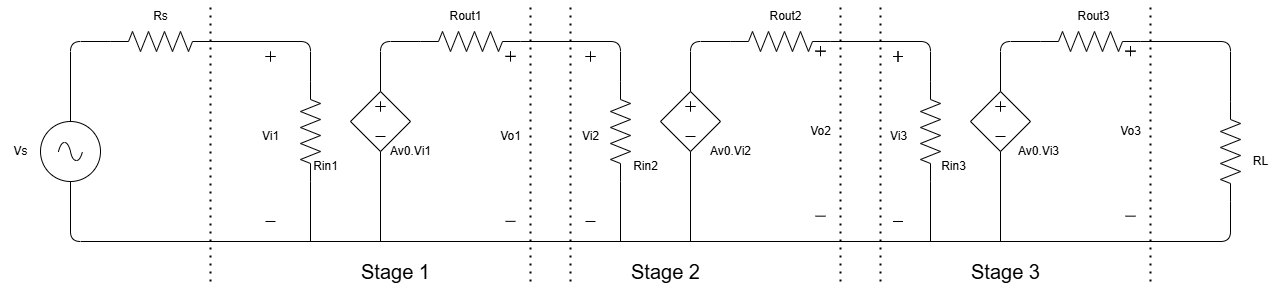

The diagram above was exported from draw.io. Its source (the exported page's mxGraphModel, read from the mxfile embedded in the PNG):
<mxGraphModel dx="1386" dy="779" grid="1" gridSize="10" guides="1" tooltips="1" connect="1" arrows="1" fold="1" page="1" pageScale="1" pageWidth="850" pageHeight="1100" math="0" shadow="0">
  <root>
    <mxCell id="0" />
    <mxCell id="1" parent="0" />
    <mxCell id="2" value="" style="pointerEvents=1;verticalLabelPosition=bottom;shadow=0;dashed=0;align=center;html=1;verticalAlign=top;shape=mxgraph.electrical.resistors.resistor_2;" vertex="1" parent="1">
      <mxGeometry x="200" y="230" width="100" height="20" as="geometry" />
    </mxCell>
    <mxCell id="3" value="" style="pointerEvents=1;verticalLabelPosition=bottom;shadow=0;dashed=0;align=center;html=1;verticalAlign=top;shape=mxgraph.electrical.signal_sources.source;aspect=fixed;points=[[0.5,0,0],[1,0.5,0],[0.5,1,0],[0,0.5,0]];elSignalType=ac;" vertex="1" parent="1">
      <mxGeometry x="130" y="320" width="60" height="60" as="geometry" />
    </mxCell>
    <mxCell id="5" value="" style="endArrow=none;html=1;exitX=0;exitY=0.5;exitDx=0;exitDy=0;exitPerimeter=0;entryX=0;entryY=0.5;entryDx=0;entryDy=0;entryPerimeter=0;" edge="1" parent="1" source="37" target="8">
      <mxGeometry width="50" height="50" relative="1" as="geometry">
        <mxPoint x="1280" y="220" as="sourcePoint" />
        <mxPoint x="1330" y="170" as="targetPoint" />
        <Array as="points">
          <mxPoint x="1320" y="240" />
        </Array>
      </mxGeometry>
    </mxCell>
    <mxCell id="6" value="" style="endArrow=none;html=1;exitX=0.5;exitY=0;exitDx=0;exitDy=0;exitPerimeter=0;entryX=0;entryY=0.5;entryDx=0;entryDy=0;entryPerimeter=0;" edge="1" parent="1" source="3" target="2">
      <mxGeometry width="50" height="50" relative="1" as="geometry">
        <mxPoint x="70" y="220" as="sourcePoint" />
        <mxPoint x="120" y="170" as="targetPoint" />
        <Array as="points">
          <mxPoint x="160" y="240" />
        </Array>
      </mxGeometry>
    </mxCell>
    <mxCell id="7" value="Vs" style="text;html=1;align=center;verticalAlign=middle;resizable=0;points=[];autosize=1;strokeColor=none;fillColor=none;" vertex="1" parent="1">
      <mxGeometry x="90" y="335" width="40" height="30" as="geometry" />
    </mxCell>
    <mxCell id="8" value="" style="pointerEvents=1;verticalLabelPosition=bottom;shadow=0;dashed=0;align=center;html=1;verticalAlign=top;shape=mxgraph.electrical.resistors.resistor_2;direction=south;" vertex="1" parent="1">
      <mxGeometry x="1310" y="300" width="20" height="100" as="geometry" />
    </mxCell>
    <mxCell id="9" value="" style="pointerEvents=1;verticalLabelPosition=bottom;shadow=0;dashed=0;align=center;html=1;verticalAlign=top;shape=mxgraph.electrical.resistors.resistor_2;direction=south;" vertex="1" parent="1">
      <mxGeometry x="390" y="280" width="20" height="100" as="geometry" />
    </mxCell>
    <mxCell id="15" value="" style="group" vertex="1" connectable="0" parent="1">
      <mxGeometry x="440" y="290" width="60" height="60" as="geometry" />
    </mxCell>
    <mxCell id="10" value="" style="pointerEvents=1;verticalLabelPosition=bottom;shadow=0;dashed=0;align=center;html=1;verticalAlign=top;shape=mxgraph.electrical.signal_sources.source;aspect=fixed;points=[[0.5,0,0],[1,0.5,0],[0.5,1,0],[0,0.5,0]];elSignalType=none;elSourceType=dependent;" vertex="1" parent="15">
      <mxGeometry width="60" height="60" as="geometry" />
    </mxCell>
    <mxCell id="12" value="" style="shape=cross;whiteSpace=wrap;html=1;size=0;" vertex="1" parent="15">
      <mxGeometry x="25" y="10" width="10" height="10" as="geometry" />
    </mxCell>
    <mxCell id="14" value="" style="endArrow=none;html=1;" edge="1" parent="15">
      <mxGeometry width="50" height="50" relative="1" as="geometry">
        <mxPoint x="25" y="45" as="sourcePoint" />
        <mxPoint x="35" y="45" as="targetPoint" />
      </mxGeometry>
    </mxCell>
    <mxCell id="57" value="" style="shape=cross;whiteSpace=wrap;html=1;size=0;" vertex="1" parent="15">
      <mxGeometry x="-85" y="-40" width="10" height="10" as="geometry" />
    </mxCell>
    <mxCell id="60" value="" style="shape=cross;whiteSpace=wrap;html=1;size=0;" vertex="1" parent="15">
      <mxGeometry x="235" y="-40" width="10" height="10" as="geometry" />
    </mxCell>
    <mxCell id="66" value="" style="shape=cross;whiteSpace=wrap;html=1;size=0;" vertex="1" parent="15">
      <mxGeometry x="542.5" y="-40" width="10" height="10" as="geometry" />
    </mxCell>
    <mxCell id="72" value="" style="shape=cross;whiteSpace=wrap;html=1;size=0;" vertex="1" parent="15">
      <mxGeometry x="155" y="-40.14" width="10" height="10" as="geometry" />
    </mxCell>
    <mxCell id="75" value="" style="shape=cross;whiteSpace=wrap;html=1;size=0;" vertex="1" parent="15">
      <mxGeometry x="465" y="-45.34" width="10" height="10" as="geometry" />
    </mxCell>
    <mxCell id="78" value="" style="shape=cross;whiteSpace=wrap;html=1;size=0;" vertex="1" parent="15">
      <mxGeometry x="775" y="-45.34" width="10" height="10" as="geometry" />
    </mxCell>
    <mxCell id="16" value="" style="pointerEvents=1;verticalLabelPosition=bottom;shadow=0;dashed=0;align=center;html=1;verticalAlign=top;shape=mxgraph.electrical.resistors.resistor_2;direction=west;" vertex="1" parent="1">
      <mxGeometry x="510" y="230" width="100" height="20" as="geometry" />
    </mxCell>
    <mxCell id="18" value="" style="endArrow=none;html=1;exitX=1;exitY=0.5;exitDx=0;exitDy=0;exitPerimeter=0;entryX=0;entryY=0.5;entryDx=0;entryDy=0;entryPerimeter=0;" edge="1" parent="1" source="2" target="9">
      <mxGeometry width="50" height="50" relative="1" as="geometry">
        <mxPoint x="370" y="210" as="sourcePoint" />
        <mxPoint x="420" y="160" as="targetPoint" />
        <Array as="points">
          <mxPoint x="400" y="240" />
        </Array>
      </mxGeometry>
    </mxCell>
    <mxCell id="19" value="" style="endArrow=none;html=1;exitX=0.5;exitY=0;exitDx=0;exitDy=0;exitPerimeter=0;entryX=1;entryY=0.5;entryDx=0;entryDy=0;entryPerimeter=0;" edge="1" parent="1" source="10" target="16">
      <mxGeometry width="50" height="50" relative="1" as="geometry">
        <mxPoint x="320" y="210" as="sourcePoint" />
        <mxPoint x="370" y="160" as="targetPoint" />
        <Array as="points">
          <mxPoint x="470" y="240" />
        </Array>
      </mxGeometry>
    </mxCell>
    <mxCell id="20" value="" style="endArrow=none;html=1;entryX=0.5;entryY=1;entryDx=0;entryDy=0;entryPerimeter=0;" edge="1" parent="1" target="10">
      <mxGeometry width="50" height="50" relative="1" as="geometry">
        <mxPoint x="470" y="440" as="sourcePoint" />
        <mxPoint x="490" y="360" as="targetPoint" />
      </mxGeometry>
    </mxCell>
    <mxCell id="21" value="" style="endArrow=none;html=1;entryX=1;entryY=0.5;entryDx=0;entryDy=0;entryPerimeter=0;" edge="1" parent="1" target="9">
      <mxGeometry width="50" height="50" relative="1" as="geometry">
        <mxPoint x="400" y="440" as="sourcePoint" />
        <mxPoint x="480" y="360" as="targetPoint" />
      </mxGeometry>
    </mxCell>
    <mxCell id="22" value="" style="pointerEvents=1;verticalLabelPosition=bottom;shadow=0;dashed=0;align=center;html=1;verticalAlign=top;shape=mxgraph.electrical.resistors.resistor_2;direction=south;" vertex="1" parent="1">
      <mxGeometry x="700" y="280" width="20" height="100" as="geometry" />
    </mxCell>
    <mxCell id="23" value="" style="group" vertex="1" connectable="0" parent="1">
      <mxGeometry x="750" y="290" width="60" height="60" as="geometry" />
    </mxCell>
    <mxCell id="24" value="" style="pointerEvents=1;verticalLabelPosition=bottom;shadow=0;dashed=0;align=center;html=1;verticalAlign=top;shape=mxgraph.electrical.signal_sources.source;aspect=fixed;points=[[0.5,0,0],[1,0.5,0],[0.5,1,0],[0,0.5,0]];elSignalType=none;elSourceType=dependent;" vertex="1" parent="23">
      <mxGeometry width="60" height="60" as="geometry" />
    </mxCell>
    <mxCell id="25" value="" style="shape=cross;whiteSpace=wrap;html=1;size=0;" vertex="1" parent="23">
      <mxGeometry x="25" y="10" width="10" height="10" as="geometry" />
    </mxCell>
    <mxCell id="26" value="" style="endArrow=none;html=1;" edge="1" parent="23">
      <mxGeometry width="50" height="50" relative="1" as="geometry">
        <mxPoint x="25" y="45" as="sourcePoint" />
        <mxPoint x="35" y="45" as="targetPoint" />
      </mxGeometry>
    </mxCell>
    <mxCell id="27" value="" style="pointerEvents=1;verticalLabelPosition=bottom;shadow=0;dashed=0;align=center;html=1;verticalAlign=top;shape=mxgraph.electrical.resistors.resistor_2;direction=west;" vertex="1" parent="1">
      <mxGeometry x="820" y="230" width="100" height="20" as="geometry" />
    </mxCell>
    <mxCell id="28" value="" style="endArrow=none;html=1;exitX=1;exitY=0.5;exitDx=0;exitDy=0;exitPerimeter=0;entryX=0;entryY=0.5;entryDx=0;entryDy=0;entryPerimeter=0;" edge="1" target="22" parent="1">
      <mxGeometry width="50" height="50" relative="1" as="geometry">
        <mxPoint x="610" y="240" as="sourcePoint" />
        <mxPoint x="730" y="160" as="targetPoint" />
        <Array as="points">
          <mxPoint x="710" y="240" />
        </Array>
      </mxGeometry>
    </mxCell>
    <mxCell id="29" value="" style="endArrow=none;html=1;exitX=0.5;exitY=0;exitDx=0;exitDy=0;exitPerimeter=0;entryX=1;entryY=0.5;entryDx=0;entryDy=0;entryPerimeter=0;" edge="1" source="24" target="27" parent="1">
      <mxGeometry width="50" height="50" relative="1" as="geometry">
        <mxPoint x="630" y="210" as="sourcePoint" />
        <mxPoint x="680" y="160" as="targetPoint" />
        <Array as="points">
          <mxPoint x="780" y="240" />
        </Array>
      </mxGeometry>
    </mxCell>
    <mxCell id="30" value="" style="endArrow=none;html=1;entryX=0.5;entryY=1;entryDx=0;entryDy=0;entryPerimeter=0;" edge="1" target="24" parent="1">
      <mxGeometry width="50" height="50" relative="1" as="geometry">
        <mxPoint x="780" y="440" as="sourcePoint" />
        <mxPoint x="800" y="360" as="targetPoint" />
      </mxGeometry>
    </mxCell>
    <mxCell id="31" value="" style="endArrow=none;html=1;entryX=1;entryY=0.5;entryDx=0;entryDy=0;entryPerimeter=0;" edge="1" target="22" parent="1">
      <mxGeometry width="50" height="50" relative="1" as="geometry">
        <mxPoint x="710" y="440" as="sourcePoint" />
        <mxPoint x="790" y="360" as="targetPoint" />
      </mxGeometry>
    </mxCell>
    <mxCell id="32" value="" style="pointerEvents=1;verticalLabelPosition=bottom;shadow=0;dashed=0;align=center;html=1;verticalAlign=top;shape=mxgraph.electrical.resistors.resistor_2;direction=south;" vertex="1" parent="1">
      <mxGeometry x="1010" y="280" width="20" height="100" as="geometry" />
    </mxCell>
    <mxCell id="33" value="" style="group" vertex="1" connectable="0" parent="1">
      <mxGeometry x="1060" y="290" width="60" height="60" as="geometry" />
    </mxCell>
    <mxCell id="34" value="" style="pointerEvents=1;verticalLabelPosition=bottom;shadow=0;dashed=0;align=center;html=1;verticalAlign=top;shape=mxgraph.electrical.signal_sources.source;aspect=fixed;points=[[0.5,0,0],[1,0.5,0],[0.5,1,0],[0,0.5,0]];elSignalType=none;elSourceType=dependent;" vertex="1" parent="33">
      <mxGeometry width="60" height="60" as="geometry" />
    </mxCell>
    <mxCell id="35" value="" style="shape=cross;whiteSpace=wrap;html=1;size=0;" vertex="1" parent="33">
      <mxGeometry x="25" y="10" width="10" height="10" as="geometry" />
    </mxCell>
    <mxCell id="36" value="" style="endArrow=none;html=1;" edge="1" parent="33">
      <mxGeometry width="50" height="50" relative="1" as="geometry">
        <mxPoint x="25" y="45" as="sourcePoint" />
        <mxPoint x="35" y="45" as="targetPoint" />
      </mxGeometry>
    </mxCell>
    <mxCell id="37" value="" style="pointerEvents=1;verticalLabelPosition=bottom;shadow=0;dashed=0;align=center;html=1;verticalAlign=top;shape=mxgraph.electrical.resistors.resistor_2;direction=west;" vertex="1" parent="1">
      <mxGeometry x="1130" y="230" width="100" height="20" as="geometry" />
    </mxCell>
    <mxCell id="38" value="" style="endArrow=none;html=1;exitX=1;exitY=0.5;exitDx=0;exitDy=0;exitPerimeter=0;entryX=0;entryY=0.5;entryDx=0;entryDy=0;entryPerimeter=0;" edge="1" target="32" parent="1">
      <mxGeometry width="50" height="50" relative="1" as="geometry">
        <mxPoint x="920" y="240" as="sourcePoint" />
        <mxPoint x="1040" y="160" as="targetPoint" />
        <Array as="points">
          <mxPoint x="1020" y="240" />
        </Array>
      </mxGeometry>
    </mxCell>
    <mxCell id="39" value="" style="endArrow=none;html=1;exitX=0.5;exitY=0;exitDx=0;exitDy=0;exitPerimeter=0;entryX=1;entryY=0.5;entryDx=0;entryDy=0;entryPerimeter=0;" edge="1" source="34" target="37" parent="1">
      <mxGeometry width="50" height="50" relative="1" as="geometry">
        <mxPoint x="940" y="210" as="sourcePoint" />
        <mxPoint x="990" y="160" as="targetPoint" />
        <Array as="points">
          <mxPoint x="1090" y="240" />
        </Array>
      </mxGeometry>
    </mxCell>
    <mxCell id="40" value="" style="endArrow=none;html=1;entryX=0.5;entryY=1;entryDx=0;entryDy=0;entryPerimeter=0;" edge="1" target="34" parent="1">
      <mxGeometry width="50" height="50" relative="1" as="geometry">
        <mxPoint x="1090" y="440" as="sourcePoint" />
        <mxPoint x="1110" y="360" as="targetPoint" />
      </mxGeometry>
    </mxCell>
    <mxCell id="41" value="" style="endArrow=none;html=1;entryX=1;entryY=0.5;entryDx=0;entryDy=0;entryPerimeter=0;" edge="1" target="32" parent="1">
      <mxGeometry width="50" height="50" relative="1" as="geometry">
        <mxPoint x="1020" y="440" as="sourcePoint" />
        <mxPoint x="1100" y="360" as="targetPoint" />
      </mxGeometry>
    </mxCell>
    <mxCell id="42" value="" style="endArrow=none;html=1;exitX=0.5;exitY=1;exitDx=0;exitDy=0;exitPerimeter=0;entryX=1;entryY=0.5;entryDx=0;entryDy=0;entryPerimeter=0;" edge="1" parent="1" source="3" target="8">
      <mxGeometry width="50" height="50" relative="1" as="geometry">
        <mxPoint x="410" y="400" as="sourcePoint" />
        <mxPoint x="460" y="350" as="targetPoint" />
        <Array as="points">
          <mxPoint x="160" y="440" />
          <mxPoint x="1320" y="440" />
        </Array>
      </mxGeometry>
    </mxCell>
    <mxCell id="43" value="Rs" style="text;html=1;align=center;verticalAlign=middle;resizable=0;points=[];autosize=1;strokeColor=none;fillColor=none;" vertex="1" parent="1">
      <mxGeometry x="230" y="200" width="40" height="30" as="geometry" />
    </mxCell>
    <mxCell id="44" value="" style="endArrow=none;dashed=1;html=1;dashPattern=1 3;strokeWidth=2;" edge="1" parent="1">
      <mxGeometry width="50" height="50" relative="1" as="geometry">
        <mxPoint x="300" y="480" as="sourcePoint" />
        <mxPoint x="300" y="200" as="targetPoint" />
      </mxGeometry>
    </mxCell>
    <mxCell id="45" value="" style="endArrow=none;dashed=1;html=1;dashPattern=1 3;strokeWidth=2;" edge="1" parent="1">
      <mxGeometry width="50" height="50" relative="1" as="geometry">
        <mxPoint x="620" y="480" as="sourcePoint" />
        <mxPoint x="620" y="200" as="targetPoint" />
      </mxGeometry>
    </mxCell>
    <mxCell id="46" value="" style="endArrow=none;dashed=1;html=1;dashPattern=1 3;strokeWidth=2;" edge="1" parent="1">
      <mxGeometry width="50" height="50" relative="1" as="geometry">
        <mxPoint x="660" y="480" as="sourcePoint" />
        <mxPoint x="660" y="200" as="targetPoint" />
      </mxGeometry>
    </mxCell>
    <mxCell id="48" value="" style="endArrow=none;dashed=1;html=1;dashPattern=1 3;strokeWidth=2;" edge="1" parent="1">
      <mxGeometry width="50" height="50" relative="1" as="geometry">
        <mxPoint x="930" y="480" as="sourcePoint" />
        <mxPoint x="930" y="200" as="targetPoint" />
      </mxGeometry>
    </mxCell>
    <mxCell id="49" value="" style="endArrow=none;dashed=1;html=1;dashPattern=1 3;strokeWidth=2;" edge="1" parent="1">
      <mxGeometry width="50" height="50" relative="1" as="geometry">
        <mxPoint x="970" y="480" as="sourcePoint" />
        <mxPoint x="970" y="200" as="targetPoint" />
      </mxGeometry>
    </mxCell>
    <mxCell id="50" value="" style="endArrow=none;dashed=1;html=1;dashPattern=1 3;strokeWidth=2;" edge="1" parent="1">
      <mxGeometry width="50" height="50" relative="1" as="geometry">
        <mxPoint x="1240" y="480" as="sourcePoint" />
        <mxPoint x="1240" y="200" as="targetPoint" />
      </mxGeometry>
    </mxCell>
    <mxCell id="51" value="&lt;font style=&quot;font-size: 20px;&quot;&gt;Stage 1&lt;/font&gt;" style="text;html=1;align=center;verticalAlign=middle;resizable=0;points=[];autosize=1;strokeColor=none;fillColor=none;" vertex="1" parent="1">
      <mxGeometry x="440" y="450" width="90" height="40" as="geometry" />
    </mxCell>
    <mxCell id="52" value="&lt;font style=&quot;font-size: 20px;&quot;&gt;Stage 2&lt;/font&gt;" style="text;html=1;align=center;verticalAlign=middle;resizable=0;points=[];autosize=1;strokeColor=none;fillColor=none;" vertex="1" parent="1">
      <mxGeometry x="710" y="450" width="90" height="40" as="geometry" />
    </mxCell>
    <mxCell id="53" value="&lt;font style=&quot;font-size: 20px;&quot;&gt;Stage 3&lt;/font&gt;" style="text;html=1;align=center;verticalAlign=middle;resizable=0;points=[];autosize=1;strokeColor=none;fillColor=none;" vertex="1" parent="1">
      <mxGeometry x="1050" y="450" width="90" height="40" as="geometry" />
    </mxCell>
    <mxCell id="54" value="Rin1" style="text;html=1;align=center;verticalAlign=middle;resizable=0;points=[];autosize=1;strokeColor=none;fillColor=none;" vertex="1" parent="1">
      <mxGeometry x="390" y="350" width="50" height="30" as="geometry" />
    </mxCell>
    <mxCell id="55" value="Rout1" style="text;html=1;align=center;verticalAlign=middle;resizable=0;points=[];autosize=1;strokeColor=none;fillColor=none;" vertex="1" parent="1">
      <mxGeometry x="525" y="200" width="60" height="30" as="geometry" />
    </mxCell>
    <mxCell id="56" value="Av0.Vi1" style="text;html=1;align=center;verticalAlign=middle;resizable=0;points=[];autosize=1;strokeColor=none;fillColor=none;" vertex="1" parent="1">
      <mxGeometry x="470" y="335" width="60" height="30" as="geometry" />
    </mxCell>
    <mxCell id="58" value="Vi1" style="text;html=1;align=center;verticalAlign=middle;resizable=0;points=[];autosize=1;strokeColor=none;fillColor=none;" vertex="1" parent="1">
      <mxGeometry x="340" y="320" width="40" height="30" as="geometry" />
    </mxCell>
    <mxCell id="59" value="" style="endArrow=none;html=1;" edge="1" parent="1">
      <mxGeometry width="50" height="50" relative="1" as="geometry">
        <mxPoint x="355" y="420" as="sourcePoint" />
        <mxPoint x="365" y="420" as="targetPoint" />
      </mxGeometry>
    </mxCell>
    <mxCell id="61" value="Vi2" style="text;html=1;align=center;verticalAlign=middle;resizable=0;points=[];autosize=1;strokeColor=none;fillColor=none;" vertex="1" parent="1">
      <mxGeometry x="660" y="320" width="40" height="30" as="geometry" />
    </mxCell>
    <mxCell id="62" value="" style="endArrow=none;html=1;" edge="1" parent="1">
      <mxGeometry width="50" height="50" relative="1" as="geometry">
        <mxPoint x="675" y="420" as="sourcePoint" />
        <mxPoint x="685" y="420" as="targetPoint" />
      </mxGeometry>
    </mxCell>
    <mxCell id="63" value="Rin2" style="text;html=1;align=center;verticalAlign=middle;resizable=0;points=[];autosize=1;strokeColor=none;fillColor=none;" vertex="1" parent="1">
      <mxGeometry x="710" y="350" width="50" height="30" as="geometry" />
    </mxCell>
    <mxCell id="64" value="Av0.Vi2" style="text;html=1;align=center;verticalAlign=middle;resizable=0;points=[];autosize=1;strokeColor=none;fillColor=none;" vertex="1" parent="1">
      <mxGeometry x="790" y="335" width="60" height="30" as="geometry" />
    </mxCell>
    <mxCell id="65" value="Rout2" style="text;html=1;align=center;verticalAlign=middle;resizable=0;points=[];autosize=1;strokeColor=none;fillColor=none;" vertex="1" parent="1">
      <mxGeometry x="845" y="200" width="60" height="30" as="geometry" />
    </mxCell>
    <mxCell id="67" value="Vi3" style="text;html=1;align=center;verticalAlign=middle;resizable=0;points=[];autosize=1;strokeColor=none;fillColor=none;" vertex="1" parent="1">
      <mxGeometry x="967.5" y="320" width="40" height="30" as="geometry" />
    </mxCell>
    <mxCell id="68" value="" style="endArrow=none;html=1;" edge="1" parent="1">
      <mxGeometry width="50" height="50" relative="1" as="geometry">
        <mxPoint x="982.5" y="420" as="sourcePoint" />
        <mxPoint x="992.5" y="420" as="targetPoint" />
      </mxGeometry>
    </mxCell>
    <mxCell id="69" value="Rin3" style="text;html=1;align=center;verticalAlign=middle;resizable=0;points=[];autosize=1;strokeColor=none;fillColor=none;" vertex="1" parent="1">
      <mxGeometry x="1017.5" y="350" width="50" height="30" as="geometry" />
    </mxCell>
    <mxCell id="70" value="Av0.Vi3" style="text;html=1;align=center;verticalAlign=middle;resizable=0;points=[];autosize=1;strokeColor=none;fillColor=none;" vertex="1" parent="1">
      <mxGeometry x="1097.5" y="335" width="60" height="30" as="geometry" />
    </mxCell>
    <mxCell id="71" value="Rout3" style="text;html=1;align=center;verticalAlign=middle;resizable=0;points=[];autosize=1;strokeColor=none;fillColor=none;" vertex="1" parent="1">
      <mxGeometry x="1152.5" y="200" width="60" height="30" as="geometry" />
    </mxCell>
    <mxCell id="73" value="Vo1" style="text;html=1;align=center;verticalAlign=middle;resizable=0;points=[];autosize=1;strokeColor=none;fillColor=none;" vertex="1" parent="1">
      <mxGeometry x="580" y="319.86" width="40" height="30" as="geometry" />
    </mxCell>
    <mxCell id="74" value="" style="endArrow=none;html=1;" edge="1" parent="1">
      <mxGeometry width="50" height="50" relative="1" as="geometry">
        <mxPoint x="595" y="419.86" as="sourcePoint" />
        <mxPoint x="605" y="419.86" as="targetPoint" />
      </mxGeometry>
    </mxCell>
    <mxCell id="76" value="Vo2" style="text;html=1;align=center;verticalAlign=middle;resizable=0;points=[];autosize=1;strokeColor=none;fillColor=none;" vertex="1" parent="1">
      <mxGeometry x="890" y="314.66" width="40" height="30" as="geometry" />
    </mxCell>
    <mxCell id="77" value="" style="endArrow=none;html=1;" edge="1" parent="1">
      <mxGeometry width="50" height="50" relative="1" as="geometry">
        <mxPoint x="905" y="414.66" as="sourcePoint" />
        <mxPoint x="915" y="414.66" as="targetPoint" />
      </mxGeometry>
    </mxCell>
    <mxCell id="79" value="Vo3" style="text;html=1;align=center;verticalAlign=middle;resizable=0;points=[];autosize=1;strokeColor=none;fillColor=none;" vertex="1" parent="1">
      <mxGeometry x="1200" y="314.66" width="40" height="30" as="geometry" />
    </mxCell>
    <mxCell id="80" value="" style="endArrow=none;html=1;" edge="1" parent="1">
      <mxGeometry width="50" height="50" relative="1" as="geometry">
        <mxPoint x="1215" y="414.66" as="sourcePoint" />
        <mxPoint x="1225" y="414.66" as="targetPoint" />
      </mxGeometry>
    </mxCell>
    <mxCell id="81" value="RL" style="text;html=1;align=center;verticalAlign=middle;resizable=0;points=[];autosize=1;strokeColor=none;fillColor=none;" vertex="1" parent="1">
      <mxGeometry x="1330" y="344.66" width="40" height="30" as="geometry" />
    </mxCell>
  </root>
</mxGraphModel>